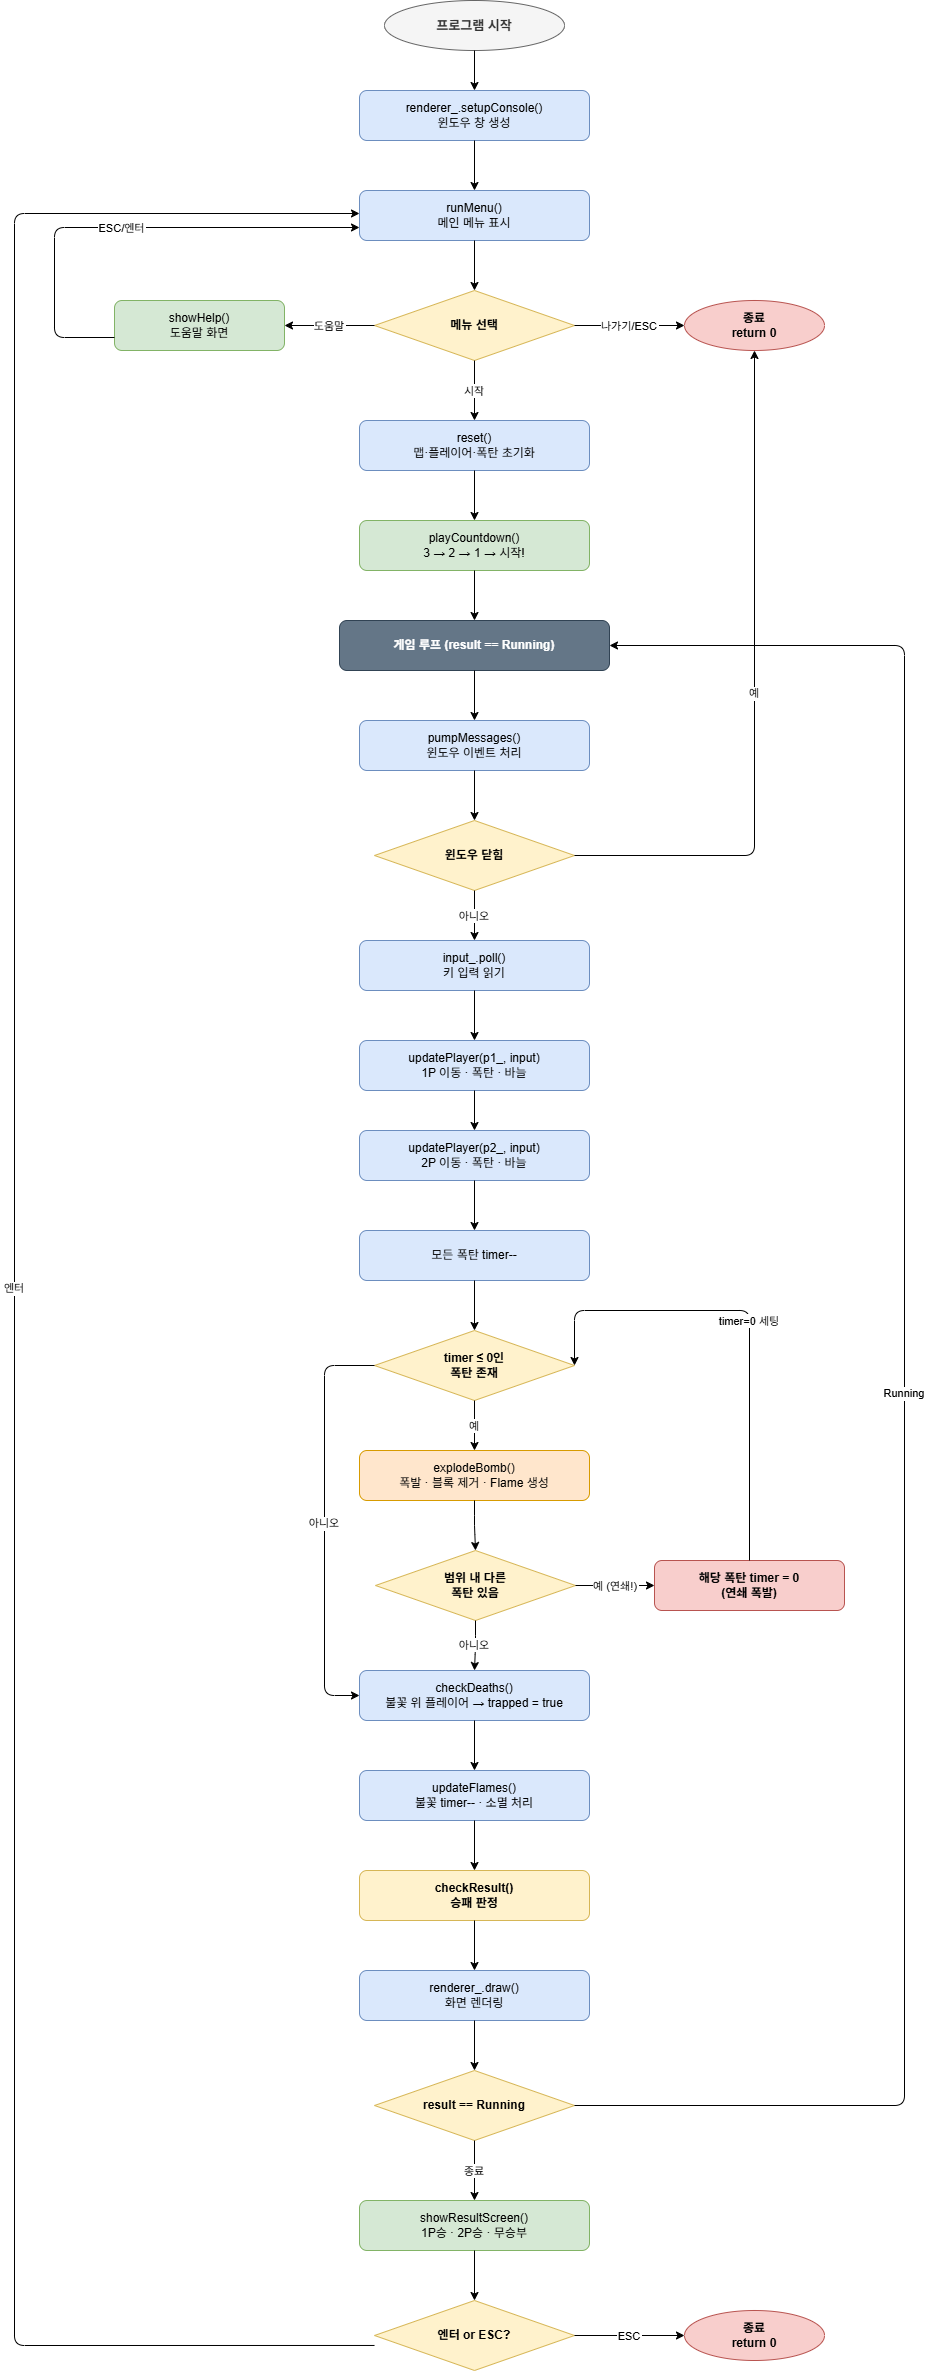

The diagram above was exported from draw.io. Its source (the exported page's mxGraphModel, read from the mxfile embedded in the PNG):
<mxGraphModel dx="3265" dy="1970" grid="0" gridSize="10" guides="1" tooltips="1" connect="1" arrows="1" fold="1" page="1" pageScale="1" pageWidth="1169" pageHeight="1654" math="0" shadow="0">
  <root>
    <mxCell id="0" />
    <mxCell id="1" parent="0" />
    <mxCell id="10" parent="1" style="ellipse;whiteSpace=wrap;html=1;fillColor=#f5f5f5;strokeColor=#666666;fontColor=#333333;fontStyle=1;fontSize=13;" value="프로그램 시작" vertex="1">
      <mxGeometry height="50" width="180" x="430" y="30" as="geometry" />
    </mxCell>
    <mxCell id="11" parent="1" style="rounded=1;whiteSpace=wrap;html=1;fillColor=#dae8fc;strokeColor=#6c8ebf;fontSize=12;" value="renderer_.setupConsole()&#10;윈도우 창 생성" vertex="1">
      <mxGeometry height="50" width="230" x="405" y="120" as="geometry" />
    </mxCell>
    <mxCell id="12" parent="1" style="rounded=1;whiteSpace=wrap;html=1;fillColor=#dae8fc;strokeColor=#6c8ebf;fontSize=12;" value="runMenu()&#10;메인 메뉴 표시" vertex="1">
      <mxGeometry height="50" width="230" x="405" y="220" as="geometry" />
    </mxCell>
    <mxCell id="13" parent="1" style="rhombus;whiteSpace=wrap;html=1;fillColor=#fff2cc;strokeColor=#d6b656;fontSize=12;fontStyle=1;" value="메뉴 선택" vertex="1">
      <mxGeometry height="70" width="200" x="420" y="320" as="geometry" />
    </mxCell>
    <mxCell id="14" parent="1" style="rounded=1;whiteSpace=wrap;html=1;fillColor=#d5e8d4;strokeColor=#82b366;fontSize=12;" value="showHelp()&#10;도움말 화면" vertex="1">
      <mxGeometry height="50" width="170" x="160" y="330" as="geometry" />
    </mxCell>
    <mxCell id="15" parent="1" style="ellipse;whiteSpace=wrap;html=1;fillColor=#f8cecc;strokeColor=#b85450;fontSize=12;fontStyle=1;" value="종료&#10;return 0" vertex="1">
      <mxGeometry height="50" width="140" x="730" y="330" as="geometry" />
    </mxCell>
    <mxCell id="16" parent="1" style="rounded=1;whiteSpace=wrap;html=1;fillColor=#dae8fc;strokeColor=#6c8ebf;fontSize=12;" value="reset()&#10;맵·플레이어·폭탄 초기화" vertex="1">
      <mxGeometry height="50" width="230" x="405" y="450" as="geometry" />
    </mxCell>
    <mxCell id="17" parent="1" style="rounded=1;whiteSpace=wrap;html=1;fillColor=#d5e8d4;strokeColor=#82b366;fontSize=12;" value="playCountdown()&#10;3 → 2 → 1 → 시작!" vertex="1">
      <mxGeometry height="50" width="230" x="405" y="550" as="geometry" />
    </mxCell>
    <mxCell id="18" parent="1" style="rounded=1;whiteSpace=wrap;html=1;fillColor=#647687;strokeColor=#314354;fontColor=#ffffff;fontSize=12;fontStyle=1;" value="게임 루프 (result == Running)" vertex="1">
      <mxGeometry height="50" width="270" x="385" y="650" as="geometry" />
    </mxCell>
    <mxCell id="19" parent="1" style="rounded=1;whiteSpace=wrap;html=1;fillColor=#dae8fc;strokeColor=#6c8ebf;fontSize=12;" value="pumpMessages()&#10;윈도우 이벤트 처리" vertex="1">
      <mxGeometry height="50" width="230" x="405" y="750" as="geometry" />
    </mxCell>
    <mxCell id="20" parent="1" style="rhombus;whiteSpace=wrap;html=1;fillColor=#fff2cc;strokeColor=#d6b656;fontSize=12;fontStyle=1;" value="윈도우 닫힘" vertex="1">
      <mxGeometry height="70" width="200" x="420" y="850" as="geometry" />
    </mxCell>
    <mxCell id="21" parent="1" style="rounded=1;whiteSpace=wrap;html=1;fillColor=#dae8fc;strokeColor=#6c8ebf;fontSize=12;" value="input_.poll()&#10;키 입력 읽기" vertex="1">
      <mxGeometry height="50" width="230" x="405" y="970" as="geometry" />
    </mxCell>
    <mxCell id="22" parent="1" style="rounded=1;whiteSpace=wrap;html=1;fillColor=#dae8fc;strokeColor=#6c8ebf;fontSize=12;" value="updatePlayer(p1_, input)&#10;1P 이동 · 폭탄 · 바늘" vertex="1">
      <mxGeometry height="50" width="230" x="405" y="1070" as="geometry" />
    </mxCell>
    <mxCell id="23" parent="1" style="rounded=1;whiteSpace=wrap;html=1;fillColor=#dae8fc;strokeColor=#6c8ebf;fontSize=12;" value="updatePlayer(p2_, input)&#10;2P 이동 · 폭탄 · 바늘" vertex="1">
      <mxGeometry height="50" width="230" x="405" y="1160" as="geometry" />
    </mxCell>
    <mxCell id="24" parent="1" style="rounded=1;whiteSpace=wrap;html=1;fillColor=#dae8fc;strokeColor=#6c8ebf;fontSize=12;" value="모든 폭탄 timer--" vertex="1">
      <mxGeometry height="50" width="230" x="405" y="1260" as="geometry" />
    </mxCell>
    <mxCell id="25" parent="1" style="rhombus;whiteSpace=wrap;html=1;fillColor=#fff2cc;strokeColor=#d6b656;fontSize=12;fontStyle=1;" value="timer ≤ 0인&lt;br&gt;폭탄 존재" vertex="1">
      <mxGeometry height="70" width="200" x="420" y="1360" as="geometry" />
    </mxCell>
    <mxCell id="26" parent="1" style="rounded=1;whiteSpace=wrap;html=1;fillColor=#ffe6cc;strokeColor=#d79b00;fontSize=12;" value="explodeBomb()&#10;폭발 · 블록 제거 · Flame 생성" vertex="1">
      <mxGeometry height="50" width="230" x="405" y="1480" as="geometry" />
    </mxCell>
    <mxCell id="27" parent="1" style="rhombus;whiteSpace=wrap;html=1;fillColor=#fff2cc;strokeColor=#d6b656;fontSize=12;fontStyle=1;" value="범위 내 다른&lt;br&gt;폭탄 있음" vertex="1">
      <mxGeometry height="70" width="200" x="421" y="1580" as="geometry" />
    </mxCell>
    <mxCell id="28" parent="1" style="rounded=1;whiteSpace=wrap;html=1;fillColor=#f8cecc;strokeColor=#b85450;fontSize=12;fontStyle=1;" value="해당 폭탄 timer = 0&#10;(연쇄 폭발)" vertex="1">
      <mxGeometry height="50" width="190" x="700" y="1590" as="geometry" />
    </mxCell>
    <mxCell id="29" parent="1" style="rounded=1;whiteSpace=wrap;html=1;fillColor=#dae8fc;strokeColor=#6c8ebf;fontSize=12;" value="checkDeaths()&#10;불꽃 위 플레이어 → trapped = true" vertex="1">
      <mxGeometry height="50" width="230" x="405" y="1700" as="geometry" />
    </mxCell>
    <mxCell id="30" parent="1" style="rounded=1;whiteSpace=wrap;html=1;fillColor=#dae8fc;strokeColor=#6c8ebf;fontSize=12;" value="updateFlames()&#10;불꽃 timer-- · 소멸 처리" vertex="1">
      <mxGeometry height="50" width="230" x="405" y="1800" as="geometry" />
    </mxCell>
    <mxCell id="31" parent="1" style="rounded=1;whiteSpace=wrap;html=1;fillColor=#fff2cc;strokeColor=#d6b656;fontSize=12;fontStyle=1;" value="checkResult()&#10;승패 판정" vertex="1">
      <mxGeometry height="50" width="230" x="405" y="1900" as="geometry" />
    </mxCell>
    <mxCell id="32" parent="1" style="rounded=1;whiteSpace=wrap;html=1;fillColor=#dae8fc;strokeColor=#6c8ebf;fontSize=12;" value="renderer_.draw()&#10;화면 렌더링" vertex="1">
      <mxGeometry height="50" width="230" x="405" y="2000" as="geometry" />
    </mxCell>
    <mxCell id="33" parent="1" style="rhombus;whiteSpace=wrap;html=1;fillColor=#fff2cc;strokeColor=#d6b656;fontSize=12;fontStyle=1;" value="result == Running" vertex="1">
      <mxGeometry height="70" width="200" x="420" y="2100" as="geometry" />
    </mxCell>
    <mxCell id="34" parent="1" style="rounded=1;whiteSpace=wrap;html=1;fillColor=#d5e8d4;strokeColor=#82b366;fontSize=12;" value="showResultScreen()&#10;1P승 · 2P승 · 무승부" vertex="1">
      <mxGeometry height="50" width="230" x="405" y="2230" as="geometry" />
    </mxCell>
    <mxCell id="35" parent="1" style="rhombus;whiteSpace=wrap;html=1;fillColor=#fff2cc;strokeColor=#d6b656;fontSize=12;fontStyle=1;" value="엔터 or ESC?" vertex="1">
      <mxGeometry height="70" width="200" x="420" y="2330" as="geometry" />
    </mxCell>
    <mxCell id="36" parent="1" style="ellipse;whiteSpace=wrap;html=1;fillColor=#f8cecc;strokeColor=#b85450;fontSize=12;fontStyle=1;" value="종료&#10;return 0" vertex="1">
      <mxGeometry height="50" width="140" x="730" y="2340" as="geometry" />
    </mxCell>
    <mxCell id="200" edge="1" parent="1" source="10" style="edgeStyle=orthogonalEdgeStyle;" target="11">
      <mxGeometry relative="1" as="geometry" />
    </mxCell>
    <mxCell id="201" edge="1" parent="1" source="11" style="edgeStyle=orthogonalEdgeStyle;" target="12">
      <mxGeometry relative="1" as="geometry" />
    </mxCell>
    <mxCell id="202" edge="1" parent="1" source="12" style="edgeStyle=orthogonalEdgeStyle;" target="13">
      <mxGeometry relative="1" as="geometry" />
    </mxCell>
    <mxCell id="203" edge="1" parent="1" source="13" style="edgeStyle=orthogonalEdgeStyle;fontSize=11;" target="14" value="도움말">
      <mxGeometry relative="1" as="geometry" />
    </mxCell>
    <mxCell id="204" edge="1" parent="1" style="edgeStyle=orthogonalEdgeStyle;fontSize=11;exitX=0;exitY=0.5;entryX=0;entryY=0.5;" value="ESC/엔터">
      <mxGeometry relative="1" as="geometry">
        <Array as="points">
          <mxPoint x="100" y="367" />
          <mxPoint x="100" y="257" />
        </Array>
        <mxPoint x="160" y="367" as="sourcePoint" />
        <mxPoint x="405" y="257" as="targetPoint" />
      </mxGeometry>
    </mxCell>
    <mxCell id="205" edge="1" parent="1" source="13" style="edgeStyle=orthogonalEdgeStyle;fontSize=11;" target="15" value="나가기/ESC">
      <mxGeometry relative="1" as="geometry" />
    </mxCell>
    <mxCell id="206" edge="1" parent="1" source="13" style="edgeStyle=orthogonalEdgeStyle;fontSize=11;" target="16" value="시작">
      <mxGeometry relative="1" as="geometry" />
    </mxCell>
    <mxCell id="207" edge="1" parent="1" source="16" style="edgeStyle=orthogonalEdgeStyle;" target="17">
      <mxGeometry relative="1" as="geometry" />
    </mxCell>
    <mxCell id="208" edge="1" parent="1" source="17" style="edgeStyle=orthogonalEdgeStyle;" target="18">
      <mxGeometry relative="1" as="geometry" />
    </mxCell>
    <mxCell id="209" edge="1" parent="1" source="18" style="edgeStyle=orthogonalEdgeStyle;" target="19">
      <mxGeometry relative="1" as="geometry" />
    </mxCell>
    <mxCell id="210" edge="1" parent="1" source="19" style="edgeStyle=orthogonalEdgeStyle;" target="20">
      <mxGeometry relative="1" as="geometry" />
    </mxCell>
    <mxCell id="211" edge="1" parent="1" source="20" style="edgeStyle=orthogonalEdgeStyle;fontSize=11;" target="15" value="예">
      <mxGeometry relative="1" as="geometry">
        <Array as="points">
          <mxPoint x="800" y="885" />
          <mxPoint x="800" y="355" />
        </Array>
      </mxGeometry>
    </mxCell>
    <mxCell id="212" edge="1" parent="1" source="20" style="edgeStyle=orthogonalEdgeStyle;fontSize=11;" target="21" value="아니오">
      <mxGeometry relative="1" as="geometry" />
    </mxCell>
    <mxCell id="213" edge="1" parent="1" source="21" style="edgeStyle=orthogonalEdgeStyle;" target="22">
      <mxGeometry relative="1" as="geometry" />
    </mxCell>
    <mxCell id="214" edge="1" parent="1" source="22" style="edgeStyle=orthogonalEdgeStyle;" target="23">
      <mxGeometry relative="1" as="geometry" />
    </mxCell>
    <mxCell id="215" edge="1" parent="1" source="23" style="edgeStyle=orthogonalEdgeStyle;" target="24">
      <mxGeometry relative="1" as="geometry" />
    </mxCell>
    <mxCell id="216" edge="1" parent="1" source="24" style="edgeStyle=orthogonalEdgeStyle;" target="25">
      <mxGeometry relative="1" as="geometry" />
    </mxCell>
    <mxCell id="217" edge="1" parent="1" source="25" style="edgeStyle=orthogonalEdgeStyle;fontSize=11;" target="26" value="예">
      <mxGeometry relative="1" as="geometry" />
    </mxCell>
    <mxCell id="218" edge="1" parent="1" source="25" style="edgeStyle=orthogonalEdgeStyle;fontSize=11;" target="29" value="아니오">
      <mxGeometry relative="1" as="geometry">
        <Array as="points">
          <mxPoint x="370" y="1395" />
          <mxPoint x="370" y="1725" />
        </Array>
      </mxGeometry>
    </mxCell>
    <mxCell id="219" edge="1" parent="1" source="26" style="edgeStyle=orthogonalEdgeStyle;" target="27">
      <mxGeometry relative="1" as="geometry" />
    </mxCell>
    <mxCell id="220" edge="1" parent="1" source="27" style="edgeStyle=orthogonalEdgeStyle;fontSize=11;" target="28" value="예 (연쇄!)">
      <mxGeometry relative="1" as="geometry" />
    </mxCell>
    <mxCell id="221" edge="1" parent="1" source="28" style="edgeStyle=orthogonalEdgeStyle;fontSize=11;exitX=0.5;exitY=0;entryX=1;entryY=0.5;" target="25" value="timer=0 세팅">
      <mxGeometry relative="1" as="geometry">
        <Array as="points">
          <mxPoint x="795" y="1340" />
          <mxPoint x="620" y="1340" />
        </Array>
      </mxGeometry>
    </mxCell>
    <mxCell id="222" edge="1" parent="1" source="27" style="edgeStyle=orthogonalEdgeStyle;fontSize=11;" target="29" value="아니오">
      <mxGeometry relative="1" as="geometry" />
    </mxCell>
    <mxCell id="223" edge="1" parent="1" source="29" style="edgeStyle=orthogonalEdgeStyle;" target="30">
      <mxGeometry relative="1" as="geometry" />
    </mxCell>
    <mxCell id="224" edge="1" parent="1" source="30" style="edgeStyle=orthogonalEdgeStyle;" target="31">
      <mxGeometry relative="1" as="geometry" />
    </mxCell>
    <mxCell id="225" edge="1" parent="1" source="31" style="edgeStyle=orthogonalEdgeStyle;" target="32">
      <mxGeometry relative="1" as="geometry" />
    </mxCell>
    <mxCell id="226" edge="1" parent="1" source="32" style="edgeStyle=orthogonalEdgeStyle;" target="33">
      <mxGeometry relative="1" as="geometry" />
    </mxCell>
    <mxCell id="227" edge="1" parent="1" source="33" style="edgeStyle=orthogonalEdgeStyle;fontSize=11;exitX=1;exitY=0.5;" target="18" value="Running">
      <mxGeometry relative="1" as="geometry">
        <Array as="points">
          <mxPoint x="950" y="2135" />
          <mxPoint x="950" y="675" />
        </Array>
      </mxGeometry>
    </mxCell>
    <mxCell id="228" edge="1" parent="1" source="33" style="edgeStyle=orthogonalEdgeStyle;fontSize=11;" target="34" value="종료">
      <mxGeometry relative="1" as="geometry" />
    </mxCell>
    <mxCell id="229" edge="1" parent="1" source="34" style="edgeStyle=orthogonalEdgeStyle;" target="35">
      <mxGeometry relative="1" as="geometry" />
    </mxCell>
    <mxCell id="230" edge="1" parent="1" source="35" style="edgeStyle=orthogonalEdgeStyle;fontSize=11;" target="36" value="ESC">
      <mxGeometry relative="1" as="geometry" />
    </mxCell>
    <mxCell id="231" edge="1" parent="1" style="edgeStyle=orthogonalEdgeStyle;fontSize=11;exitX=0;exitY=0.5;" value="엔터">
      <mxGeometry relative="1" as="geometry">
        <Array as="points">
          <mxPoint x="60" y="2374.97" />
          <mxPoint x="60" y="242.97" />
        </Array>
        <mxPoint x="420" y="2374.9700000000003" as="sourcePoint" />
        <mxPoint x="405" y="243.0022580645161" as="targetPoint" />
      </mxGeometry>
    </mxCell>
  </root>
</mxGraphModel>